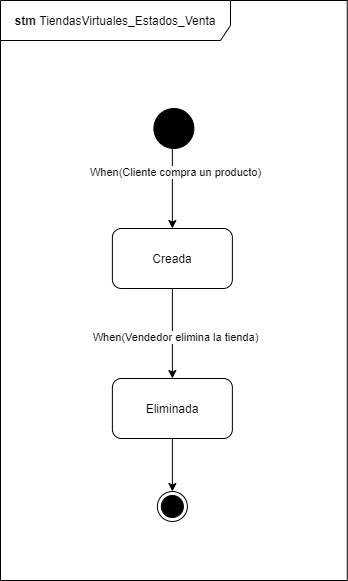

The diagram above was exported from draw.io. Its source (the exported page's mxGraphModel, read from the mxfile embedded in the PNG):
<mxGraphModel dx="1108" dy="393" grid="1" gridSize="10" guides="1" tooltips="1" connect="1" arrows="1" fold="1" page="1" pageScale="1" pageWidth="850" pageHeight="1100" math="0" shadow="0">
  <root>
    <mxCell id="KUwyTNLI6CPiY6p8Ct2e-0" />
    <mxCell id="KUwyTNLI6CPiY6p8Ct2e-1" parent="KUwyTNLI6CPiY6p8Ct2e-0" />
    <mxCell id="SAu_0gWYuZWYBdBTEdfG-0" value="" style="ellipse;html=1;shape=endState;fillColor=#000000;" parent="KUwyTNLI6CPiY6p8Ct2e-1" vertex="1">
      <mxGeometry x="166.88" y="501" width="30" height="30" as="geometry" />
    </mxCell>
    <mxCell id="SAu_0gWYuZWYBdBTEdfG-1" style="edgeStyle=orthogonalEdgeStyle;rounded=0;orthogonalLoop=1;jettySize=auto;html=1;" parent="KUwyTNLI6CPiY6p8Ct2e-1" source="SAu_0gWYuZWYBdBTEdfG-2" target="SAu_0gWYuZWYBdBTEdfG-0" edge="1">
      <mxGeometry relative="1" as="geometry" />
    </mxCell>
    <mxCell id="SAu_0gWYuZWYBdBTEdfG-2" value="Eliminada" style="rounded=1;whiteSpace=wrap;html=1;" parent="KUwyTNLI6CPiY6p8Ct2e-1" vertex="1">
      <mxGeometry x="121.88" y="388" width="120" height="60" as="geometry" />
    </mxCell>
    <mxCell id="SAu_0gWYuZWYBdBTEdfG-3" value="" style="endArrow=classic;html=1;exitX=0.5;exitY=1;exitDx=0;exitDy=0;entryX=0.5;entryY=0;entryDx=0;entryDy=0;" parent="KUwyTNLI6CPiY6p8Ct2e-1" source="SAu_0gWYuZWYBdBTEdfG-4" target="SAu_0gWYuZWYBdBTEdfG-2" edge="1">
      <mxGeometry width="50" height="50" relative="1" as="geometry">
        <mxPoint x="181.88" y="238" as="sourcePoint" />
        <mxPoint x="181.88" y="348" as="targetPoint" />
      </mxGeometry>
    </mxCell>
    <mxCell id="SAu_0gWYuZWYBdBTEdfG-4" value="Creada" style="rounded=1;whiteSpace=wrap;html=1;" parent="KUwyTNLI6CPiY6p8Ct2e-1" vertex="1">
      <mxGeometry x="121.88" y="238" width="120" height="60" as="geometry" />
    </mxCell>
    <mxCell id="SAu_0gWYuZWYBdBTEdfG-5" value="When(Vendedor elimina la tienda)" style="edgeLabel;html=1;align=center;verticalAlign=middle;resizable=0;points=[];" parent="KUwyTNLI6CPiY6p8Ct2e-1" connectable="0" vertex="1">
      <mxGeometry x="149.38" y="352.9957142857147" as="geometry">
        <mxPoint x="35" y="-6" as="offset" />
      </mxGeometry>
    </mxCell>
    <mxCell id="SAu_0gWYuZWYBdBTEdfG-6" style="edgeStyle=orthogonalEdgeStyle;rounded=0;orthogonalLoop=1;jettySize=auto;html=1;" parent="KUwyTNLI6CPiY6p8Ct2e-1" target="SAu_0gWYuZWYBdBTEdfG-4" edge="1">
      <mxGeometry relative="1" as="geometry">
        <mxPoint x="181.88" y="158" as="sourcePoint" />
      </mxGeometry>
    </mxCell>
    <mxCell id="SAu_0gWYuZWYBdBTEdfG-7" value="When(Cliente compra un producto)" style="edgeLabel;html=1;align=center;verticalAlign=middle;resizable=0;points=[];" parent="KUwyTNLI6CPiY6p8Ct2e-1" connectable="0" vertex="1">
      <mxGeometry x="149.38" y="187.9957142857147" as="geometry">
        <mxPoint x="35" y="-6" as="offset" />
      </mxGeometry>
    </mxCell>
    <mxCell id="SAu_0gWYuZWYBdBTEdfG-8" value="" style="shape=ellipse;html=1;fillColor=#000000;fontSize=18;fontColor=#ffffff;" parent="KUwyTNLI6CPiY6p8Ct2e-1" vertex="1">
      <mxGeometry x="163.38" y="118" width="40" height="40" as="geometry" />
    </mxCell>
    <mxCell id="SAu_0gWYuZWYBdBTEdfG-9" value="&lt;b&gt;stm&amp;nbsp;&lt;/b&gt;TiendasVirtuales_Estados_Venta" style="shape=umlFrame;whiteSpace=wrap;html=1;strokeColor=#000000;strokeWidth=1;fillColor=#FFFFFF;width=230;height=40;" parent="KUwyTNLI6CPiY6p8Ct2e-1" vertex="1">
      <mxGeometry x="10" y="10" width="346.75" height="580" as="geometry" />
    </mxCell>
  </root>
</mxGraphModel>